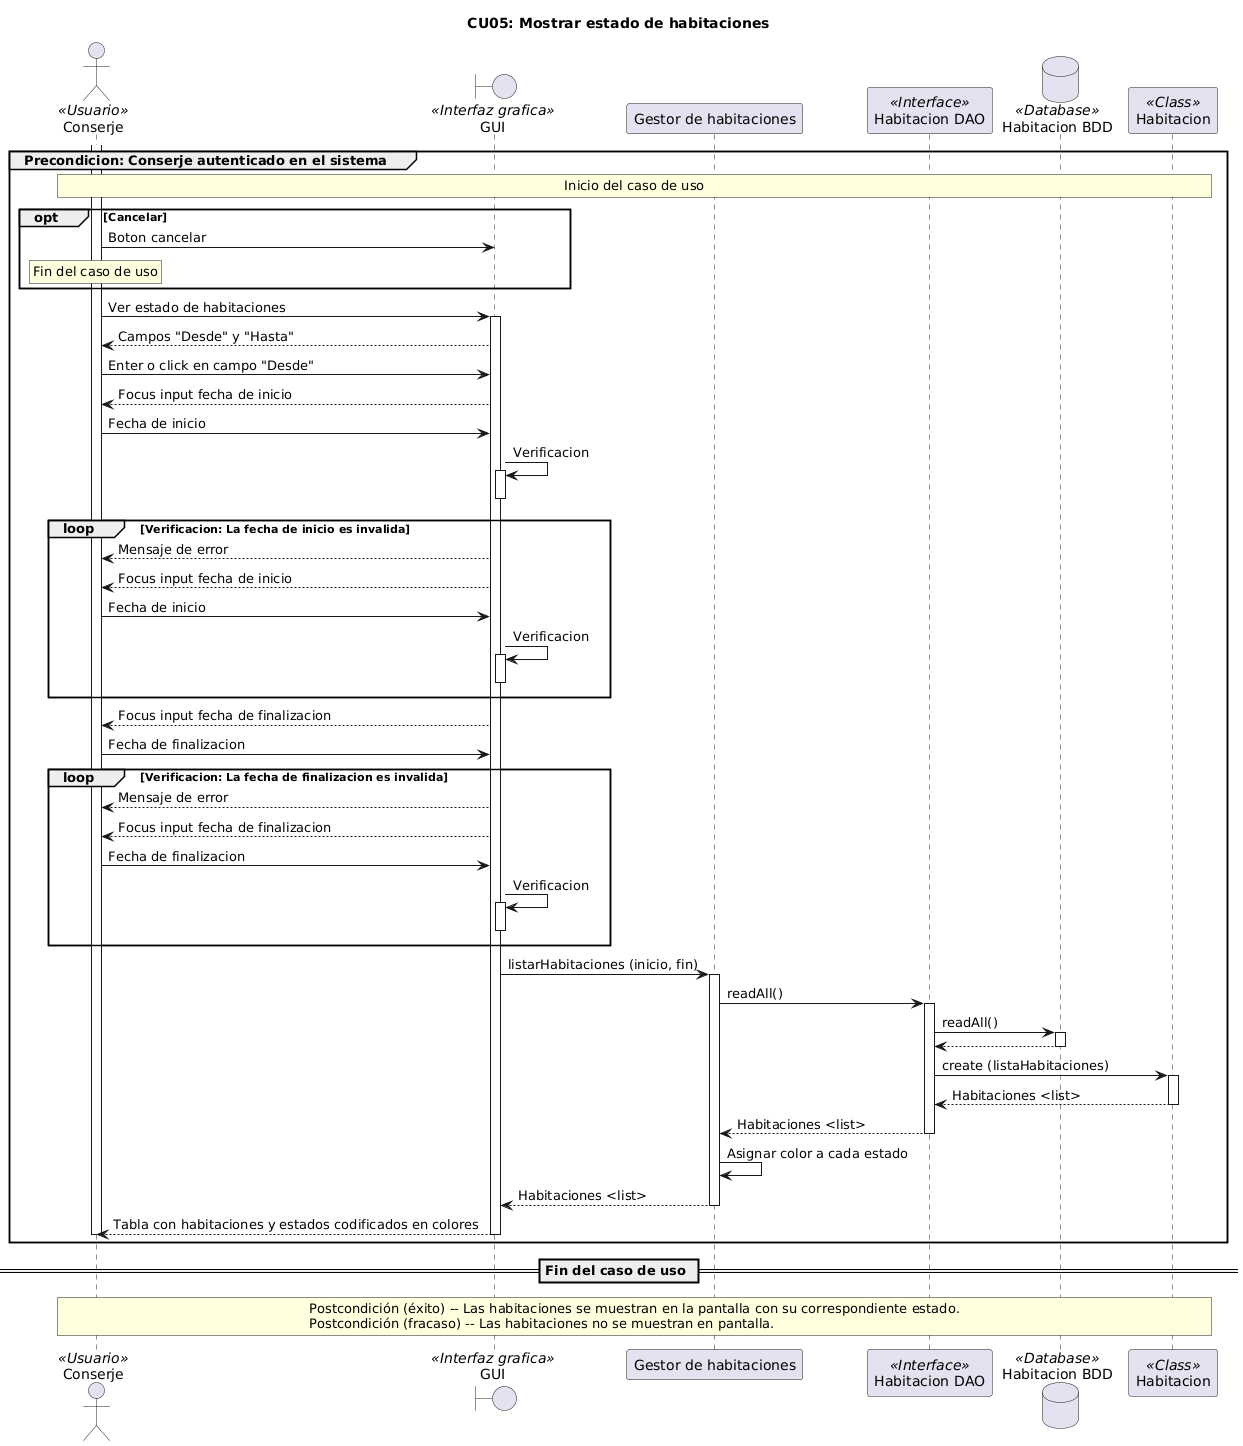

The diagram above was rendered by PlantUML. Its source (embedded in the PNG):
@startuml
title CU05: Mostrar estado de habitaciones
' Actor y participantes
actor "Conserje" as Conserje <<Usuario>>
boundary "GUI" as UI <<Interfaz grafica>>
participant "Gestor de habitaciones" as Gestor
participant "Habitacion DAO" as DAO <<Interface>>
database "Habitacion BDD" as BDD <<Database>>
participant "Habitacion" as Habitacion <<Class>>

' Precondición
group Precondicion: Conserje autenticado en el sistema
  rnote across: Inicio del caso de uso
  opt Cancelar
    Conserje -> UI : Boton cancelar
    rnote over Conserje : Fin del caso de uso
  end
  
  activate Conserje
  Conserje -> UI : Ver estado de habitaciones
  activate UI
  UI --> Conserje : Campos "Desde" y "Hasta"
  Conserje -> UI : Enter o click en campo "Desde"
  UI --> Conserje : Focus input fecha de inicio
  Conserje -> UI : Fecha de inicio
  
  
  UI -> UI : Verificacion
  activate UI
  deactivate UI

  
  loop Verificacion: La fecha de inicio es invalida
    UI --> Conserje : Mensaje de error
    UI --> Conserje : Focus input fecha de inicio
    Conserje -> UI : Fecha de inicio
    UI -> UI : Verificacion
    activate UI
    deactivate UI
  end
  
  UI --> Conserje : Focus input fecha de finalizacion
  Conserje -> UI : Fecha de finalizacion
  
  loop Verificacion: La fecha de finalizacion es invalida
    UI --> Conserje : Mensaje de error
    UI --> Conserje : Focus input fecha de finalizacion
    Conserje -> UI : Fecha de finalizacion
    UI -> UI : Verificacion
    activate UI
    deactivate UI
  end
  
  
  UI -> Gestor : listarHabitaciones (inicio, fin)
  activate Gestor
  Gestor -> DAO : readAll()
  activate DAO
  DAO -> BDD : readAll()
  activate BDD
  BDD --> DAO
  deactivate BDD
  DAO -> Habitacion : create (listaHabitaciones)
  activate Habitacion
  Habitacion--> DAO : Habitaciones <list>
  deactivate Habitacion
  DAO --> Gestor : Habitaciones <list>
  deactivate DAO
  Gestor -> Gestor : Asignar color a cada estado

  Gestor --> UI : Habitaciones <list>
  deactivate Gestor 
  UI --> Conserje : Tabla con habitaciones y estados codificados en colores
  deactivate UI
  deactivate Conserje
end

== Fin del caso de uso ==
rnote across
  Postcondición (éxito) -- Las habitaciones se muestran en la pantalla con su correspondiente estado.
  Postcondición (fracaso) -- Las habitaciones no se muestran en pantalla.
end note
@enduml